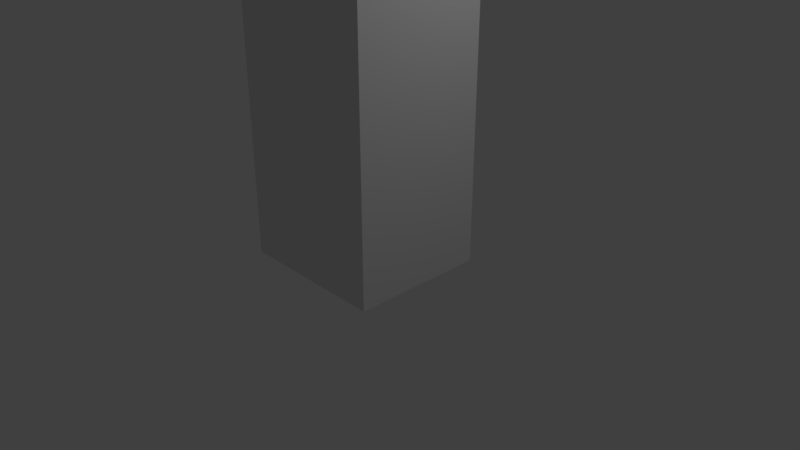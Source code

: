 # Source: Fridge.blend  (saved by Blender 2.78.0; exported with 4.5.12 LTS)
import bpy
from mathutils import Matrix  # noqa: F401  (used for matrix-valued properties, if any)

bpy.ops.wm.read_factory_settings(use_empty=True)
scene = bpy.context.scene
scene.name = 'Scene'

# ---- collections
col_collection_1 = bpy.data.collections.new('Collection 1'); scene.collection.children.link(col_collection_1)

# ---- materials (node trees are filled in below, after node groups)
mat_material = bpy.data.materials.new('Material')
mat_material.alpha_threshold = 0.0
mat_material.use_transparent_shadow = False
mat_material.roughness = 0.5
mat_material.line_color = (0.0, 0.0, 0.0, 1.0)

# ---- material node trees

# ---- world
world_world = bpy.data.worlds.new('World'); scene.world = world_world
world_world.color = (0.05088, 0.05088, 0.05088)
world_world.use_sun_shadow = False
world_world.sun_shadow_jitter_overblur = 0.0
world_world.cycles.sampling_method = 'MANUAL'

# ---- cameras
cam_camera = bpy.data.cameras.new('Camera')
cam_camera.clip_end = 100.0
cam_camera.lens = 35.0
cam_camera.sensor_width = 32.0
cam_camera.sensor_height = 18.0
cam_camera.ortho_scale = 7.314
cam_camera.dof.focus_distance = 0.0
cam_camera.dof.aperture_fstop = 128.0

# ---- lights
light_lamp = bpy.data.lights.new('Lamp', 'POINT')
light_lamp.transmission_factor = 0.0
light_lamp.cutoff_distance = 30.0
light_lamp.energy = 100.0
light_lamp.shadow_buffer_clip_start = 1.001
light_lamp.shadow_soft_size = 0.1
light_lamp.shadow_maximum_resolution = 0.006
light_lamp.use_absolute_resolution = True

# ---- meshes
me_cube = bpy.data.meshes.new('Cube')
me_cube.from_pydata([(1.012, 0.805, 0.006168), (1.012, -0.977, 0.006168), (-0.9923, -0.977, 0.006168), (-0.9923, 0.805, 0.006168), (1.012, 0.805, 4.956), (1.012, -0.977, 4.956), (-0.7417, 0.805, 4.647), (0.7619, 0.805, 4.647), (-0.7417, 0.805, 3.1), (0.7619, 0.805, 3.1), (-0.7417, 0.805, 3.409), (0.7619, 0.805, 3.409), (-0.7417, 0.9099, 3.409), (-0.4911, 0.9099, 4.338), (-0.7417, 0.9099, 4.647), (0.7619, 0.9099, 4.647), (0.7619, 0.9099, 3.409), (-0.7417, 0.805, 0.6249), (0.7619, 0.805, 0.6249), (-0.7417, 0.9099, 3.1), (0.7619, 0.9099, 3.1), (-0.7417, 0.9099, 0.6249), (0.7619, 0.9099, 0.6249), (-0.4911, 0.9099, 2.791), (-0.4911, 0.9099, 2.945), (-0.6164, 0.9099, 4.338), (-0.6164, 0.9099, 2.791), (-0.6164, 0.9099, 2.945), (-0.4911, 0.9099, 0.9343), (-0.6164, 0.9099, 0.9343), (-0.4911, 0.9099, 0.7796), (-0.6164, 0.9099, 0.7796), (-0.4911, 1.02, 2.791), (-0.4911, 1.02, 2.945), (-0.6164, 1.02, 2.791), (-0.6164, 1.02, 2.945), (-0.4911, 1.02, 0.7796), (-0.4911, 1.02, 0.9343), (-0.6164, 1.02, 0.7796), (-0.6164, 1.02, 0.9343), (-0.5851, 0.9375, 0.9343), (-0.5851, 0.9928, 0.9343), (-0.5851, 1.02, 4.338), (-0.5225, 0.9375, 0.9343), (-0.5225, 0.9928, 0.9343), (-0.5851, 0.9375, 2.791), (-0.5225, 0.9375, 2.791), (-0.5851, 0.9928, 2.791), (-0.5225, 0.9928, 2.791), (-0.4911, 0.9099, 3.564), (-0.6164, 0.9099, 3.564), (-0.4911, 0.9099, 4.492), (-0.6164, 0.9099, 4.492), (-0.9923, -0.977, 4.956), (-0.4911, 1.02, 3.564), (-0.6164, 1.02, 4.338), (-0.6164, 1.02, 3.564), (-0.5225, 1.02, 4.338), (-0.4911, 1.02, 4.338), (-0.4911, 1.02, 4.492), (-0.6164, 1.02, 4.492), (-0.5225, 1.02, 3.719), (-0.5851, 1.02, 3.719), (-0.5851, 0.9928, 3.719), (-0.6164, 0.9375, 3.719), (-0.5225, 0.9928, 3.719), (-0.5225, 0.9375, 3.719), (-0.5851, 0.9375, 3.719), (-0.6164, 0.9928, 3.719), (-0.4911, 0.9928, 4.338), (-0.4911, 0.9375, 4.338), (-0.5225, 0.9928, 4.338), (-0.5851, 0.9928, 4.338), (-0.5851, 0.9099, 4.338), (-0.5225, 0.9375, 4.338), (-0.5851, 0.9375, 4.338), (-0.6164, 0.9375, 4.338), (-0.5225, 0.9099, 4.338), (-0.6164, 0.9928, 4.338), (-0.6164, 0.9099, 3.719), (-0.6164, 1.02, 3.719), (-0.4911, 1.02, 3.719), (-0.4911, 0.9099, 3.719), (-0.4911, 0.9928, 3.719), (-0.4911, 0.9375, 3.719), (-0.5225, 0.9099, 3.719), (-0.5851, 0.9099, 3.719), (-0.9923, 0.805, 4.956)], [], [(14, 15, 16, 12), (3, 2, 53, 87), (7, 11, 16, 15), (7, 15, 14, 6), (5, 1, 0, 4), (20, 19, 8, 9), (21, 22, 18, 17), (5, 53, 2, 1), (20, 9, 18, 22), (28, 30, 36, 37), (87, 53, 5, 4), (43, 44, 48, 46), (26, 27, 35, 34), (21, 17, 8, 19), (33, 35, 27, 24), (29, 39, 38, 31), (40, 45, 47, 41), (41, 47, 48, 44), (24, 33, 32, 23), (45, 46, 43, 40), (33, 32, 34, 35), (4, 0, 3, 87), (37, 36, 38, 39), (21, 19, 20, 22), (11, 10, 12, 16), (0, 1, 2, 3), (37, 39, 29, 28), (32, 34, 26, 23), (74, 66, 65, 71), (52, 51, 59, 60), (14, 12, 10, 6), (74, 66, 67, 75), (78, 55, 42, 72), (57, 71, 72, 42), (54, 49, 50, 56), (51, 13, 58, 59), (59, 58, 55, 60), (70, 13, 77, 74), (71, 65, 63, 72), (52, 60, 55, 25), (70, 74, 71, 69), (57, 58, 69, 71), (77, 73, 75, 74), (75, 73, 25, 76), (78, 72, 75, 76), (67, 75, 72, 63), (63, 65, 66, 67), (82, 49, 54, 81), (80, 81, 54, 56), (56, 50, 79, 80), (66, 67, 86, 85), (84, 66, 85, 82), (64, 79, 86, 67), (63, 68, 64, 67), (62, 80, 68, 63), (65, 61, 62, 63), (83, 81, 61, 65), (65, 66, 84, 83), (36, 30, 31, 38)])
_uv = me_cube.uv_layers.new(name='UVMap')
_uv.uv.foreach_set('vector', [0.05581, 0.5899, 0.4753, 0.6094, 0.4959, 0.9628, 0.07582, 0.9544, 0.0, 0.0, 1.0, 0.0, 1.0, 1.0, 0.0, 1.0, 0.5087, 0.5756, 0.5456, 0.9998, 0.4959, 0.9628, 0.4753, 0.6094, 0.5087, 0.5756, 0.4753, 0.6094, 0.05581, 0.5899, 0.0001829, 0.5373, 0.0, 0.0, 1.0, 0.0, 1.0, 1.0, 0.0, 1.0, 0.7848, 0.4906, 0.7442, 0.03558, 0.7778, 0.0001829, 0.8411, 0.5369, 0.05647, 0.04654, 0.09707, 0.5015, 0.0635, 0.5369, 0.0001829, 0.0001829, 0.0, 0.0, 1.0, 0.0, 1.0, 1.0, 0.0, 1.0, 0.7848, 0.4906, 0.8411, 0.5369, 0.0635, 0.5369, 0.09707, 0.5015, 0.6569, 0.7457, 0.546, 0.7457, 0.613, 0.7026, 0.6177, 0.7042, 0.0, 0.0, 1.0, 0.0, 1.0, 1.0, 0.0, 1.0, 0.546, 0.569, 0.5724, 0.6483, 0.6248, 0.5762, 0.6476, 0.6382, 0.743, 0.5597, 0.7452, 0.6401, 0.7088, 0.6011, 0.711, 0.5928, 0.05647, 0.04654, 0.0001829, 0.0001829, 0.7778, 0.0001829, 0.7442, 0.03558, 0.7022, 0.6, 0.7088, 0.6011, 0.7452, 0.6401, 0.6614, 0.6482, 0.6543, 0.6766, 0.6189, 0.6991, 0.6129, 0.6984, 0.5799, 0.6486, 0.6259, 0.5373, 0.5497, 0.6419, 0.5497, 0.5424, 0.661, 0.6182, 0.661, 0.6182, 0.5497, 0.5424, 0.6248, 0.5762, 0.5724, 0.6483, 0.6614, 0.6482, 0.7022, 0.6, 0.7043, 0.5932, 0.6614, 0.5373, 0.5497, 0.6419, 0.6476, 0.6382, 0.546, 0.569, 0.6259, 0.5373, 0.7022, 0.6, 0.7043, 0.5932, 0.711, 0.5928, 0.7088, 0.6011, 0.0, 0.0, 1.0, 0.0, 1.0, 1.0, 0.0, 1.0, 0.6177, 0.7042, 0.613, 0.7026, 0.6129, 0.6984, 0.6189, 0.6991, 0.05647, 0.04654, 0.7442, 0.03558, 0.7848, 0.4906, 0.09707, 0.5015, 0.5456, 0.9998, 0.0386, 0.9998, 0.07582, 0.9544, 0.4959, 0.9628, 0.0, 0.0, 1.0, 0.0, 1.0, 1.0, 0.0, 1.0, 0.6177, 0.7042, 0.6189, 0.6991, 0.6543, 0.6766, 0.6569, 0.7457, 0.7043, 0.5932, 0.711, 0.5928, 0.743, 0.5597, 0.6614, 0.5373, 0.6931, 0.7587, 0.7336, 0.7909, 0.7227, 0.7528, 0.6817, 0.8015, 0.7128, 0.7348, 0.6702, 0.7154, 0.6995, 0.6914, 0.7167, 0.7024, 0.05581, 0.5899, 0.07582, 0.9544, 0.0386, 0.9998, 0.0001829, 0.5373, 0.6931, 0.7587, 0.7336, 0.7909, 0.6962, 0.7995, 0.7339, 0.7549, 0.7566, 0.8018, 0.7574, 0.8243, 0.7344, 0.8253, 0.733, 0.8023, 0.6802, 0.8247, 0.6817, 0.8015, 0.733, 0.8023, 0.7344, 0.8253, 0.5842, 0.7917, 0.546, 0.7704, 0.5947, 0.746, 0.5977, 0.7817, 0.6702, 0.7154, 0.6573, 0.6486, 0.7129, 0.6486, 0.6995, 0.6914, 0.6995, 0.6914, 0.7129, 0.6486, 0.7492, 0.6785, 0.7167, 0.7024, 0.6703, 0.755, 0.6727, 0.7352, 0.6934, 0.7372, 0.6931, 0.7587, 0.6817, 0.8015, 0.7227, 0.7528, 0.686, 0.765, 0.733, 0.8023, 0.7128, 0.7348, 0.7167, 0.7024, 0.7492, 0.6785, 0.7669, 0.7212, 0.6703, 0.755, 0.6931, 0.7587, 0.6817, 0.8015, 0.6599, 0.7996, 0.6802, 0.8247, 0.6573, 0.8223, 0.6599, 0.7996, 0.6817, 0.8015, 0.6934, 0.7372, 0.7336, 0.7361, 0.7339, 0.7549, 0.6931, 0.7587, 0.7339, 0.7549, 0.7336, 0.7361, 0.7534, 0.7352, 0.7543, 0.7547, 0.7566, 0.8018, 0.733, 0.8023, 0.7339, 0.7549, 0.7543, 0.7547, 0.6962, 0.7995, 0.7339, 0.7549, 0.733, 0.8023, 0.686, 0.765, 0.7456, 0.5932, 0.7456, 0.5744, 0.764, 0.5744, 0.764, 0.5932, 0.546, 0.8348, 0.546, 0.7704, 0.5842, 0.7917, 0.5971, 0.8348, 0.6325, 0.8009, 0.5971, 0.8348, 0.5842, 0.7917, 0.5977, 0.7817, 0.5977, 0.7817, 0.5947, 0.746, 0.6446, 0.7613, 0.6325, 0.8009, 0.7738, 0.5465, 0.755, 0.5465, 0.755, 0.5373, 0.7738, 0.5373, 0.7831, 0.5465, 0.7738, 0.5465, 0.7738, 0.5373, 0.7831, 0.5373, 0.7456, 0.5465, 0.7456, 0.5373, 0.755, 0.5373, 0.755, 0.5465, 0.755, 0.5649, 0.7456, 0.5649, 0.7456, 0.5465, 0.755, 0.5465, 0.755, 0.5741, 0.7456, 0.5741, 0.7456, 0.5649, 0.755, 0.5649, 0.7738, 0.5649, 0.7738, 0.5741, 0.755, 0.5741, 0.755, 0.5649, 0.7831, 0.5649, 0.7831, 0.5741, 0.7738, 0.5741, 0.7738, 0.5649, 0.7738, 0.5649, 0.7738, 0.5465, 0.7831, 0.5465, 0.7831, 0.5649, 0.613, 0.7026, 0.546, 0.7457, 0.5799, 0.6486, 0.6129, 0.6984])
me_cube.materials.append(mat_material)
me_cube.use_remesh_preserve_volume = False
me_cube.use_remesh_preserve_attributes = False
me_cube.use_mirror_vertex_groups = False
me_cube.update()

# ---- objects
ob_cube = bpy.data.objects.new('Cube', me_cube)
ob_lamp = bpy.data.objects.new('Lamp', light_lamp)
ob_camera = bpy.data.objects.new('Camera', cam_camera)

# ---- transforms, parenting, visibility, modifiers, constraints
ob_cube.location = (0.0, 0.0, 0.0)
ob_cube.lock_rotations_4d = False
ob_cube.empty_display_type = 'ARROWS'
ob_cube.lineart.crease_threshold = 0.0
ob_lamp.location = (4.076, 1.005, 5.904)
ob_lamp.rotation_euler = (0.6503, 0.05522, 1.866)
ob_lamp.lock_rotations_4d = False
ob_lamp.empty_display_type = 'ARROWS'
ob_lamp.color = (0.0, 0.0, 0.0, 0.0)
ob_lamp.lineart.crease_threshold = 0.0
ob_camera.location = (7.481, -6.508, 5.344)
ob_camera.rotation_euler = (1.109, 0.0, 0.8149)
ob_camera.lock_rotations_4d = False
ob_camera.empty_display_type = 'ARROWS'
ob_camera.color = (0.0, 0.0, 0.0, 0.0)
ob_camera.display_type = 'WIRE'
ob_camera.lineart.crease_threshold = 0.0

# ---- collection membership
col_collection_1.objects.link(ob_cube)
col_collection_1.objects.link(ob_lamp)
col_collection_1.objects.link(ob_camera)

# ---- scene / render settings (as saved in the file)
scene.camera = ob_camera
scene.frame_start = 1; scene.frame_end = 250; scene.frame_set(55)
scene.render.engine = 'BLENDER_EEVEE_NEXT'
scene.render.resolution_percentage = 50
scene.render.dither_intensity = 0.0
scene.cycles.use_denoising = False
scene.cycles.samples = 128
scene.cycles.sampling_pattern = 'TABULATED_SOBOL'
scene.cycles.light_sampling_threshold = 0.0
scene.cycles.use_adaptive_sampling = False
scene.cycles.use_light_tree = False
scene.cycles.blur_glossy = 0.0
scene.cycles.sample_clamp_indirect = 0.0
scene.view_settings.view_transform = 'Standard'
bpy.context.view_layer.update()
